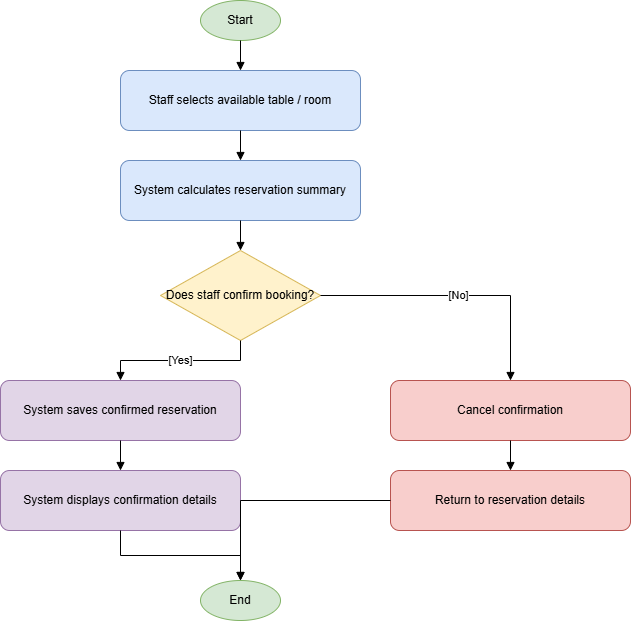

The diagram above was exported from draw.io. Its source (the exported page's mxGraphModel, read from the mxfile embedded in the PNG):
<mxGraphModel grid="1" page="1" gridSize="10" guides="1" tooltips="1" connect="1" arrows="1" fold="1" pageScale="1" pageWidth="850" pageHeight="1100" math="0" shadow="0">
  <root>
    <mxCell id="0" />
    <mxCell id="1" parent="0" />
    <mxCell id="n2" parent="1" style="ellipse;whiteSpace=wrap;html=1;fillColor=#d5e8d4;strokeColor=#82b366;" value="Start" vertex="1">
      <mxGeometry height="40" width="80" x="310" y="20" as="geometry" />
    </mxCell>
    <mxCell id="n3" parent="1" style="rounded=1;whiteSpace=wrap;html=1;fillColor=#dae8fc;strokeColor=#6c8ebf;" value="Staff selects available table / room" vertex="1">
      <mxGeometry height="60" width="240" x="230" y="90" as="geometry" />
    </mxCell>
    <mxCell id="e4" edge="1" parent="1" source="n2" style="edgeStyle=orthogonalEdgeStyle;rounded=0;orthogonalLoop=1;jettySize=auto;html=1;endArrow=block;endFill=1;" target="n3" value="">
      <mxGeometry relative="1" as="geometry" />
    </mxCell>
    <mxCell id="n5" parent="1" style="rounded=1;whiteSpace=wrap;html=1;fillColor=#dae8fc;strokeColor=#6c8ebf;" value="System calculates reservation summary" vertex="1">
      <mxGeometry height="60" width="240" x="230" y="180" as="geometry" />
    </mxCell>
    <mxCell id="e6" edge="1" parent="1" source="n3" style="edgeStyle=orthogonalEdgeStyle;rounded=0;orthogonalLoop=1;jettySize=auto;html=1;endArrow=block;endFill=1;" target="n5" value="">
      <mxGeometry relative="1" as="geometry" />
    </mxCell>
    <mxCell id="n7" parent="1" style="rhombus;whiteSpace=wrap;html=1;fillColor=#fff2cc;strokeColor=#d6b656;" value="Does staff confirm booking?" vertex="1">
      <mxGeometry height="90" width="160" x="270" y="270" as="geometry" />
    </mxCell>
    <mxCell id="e8" edge="1" parent="1" source="n5" style="edgeStyle=orthogonalEdgeStyle;rounded=0;orthogonalLoop=1;jettySize=auto;html=1;endArrow=block;endFill=1;" target="n7" value="">
      <mxGeometry relative="1" as="geometry" />
    </mxCell>
    <mxCell id="n9" parent="1" style="rounded=1;whiteSpace=wrap;html=1;fillColor=#e1d5e7;strokeColor=#9673a6;" value="System saves confirmed reservation" vertex="1">
      <mxGeometry height="60" width="240" x="110" y="400" as="geometry" />
    </mxCell>
    <mxCell id="e10" edge="1" parent="1" source="n7" style="edgeStyle=orthogonalEdgeStyle;rounded=0;orthogonalLoop=1;jettySize=auto;html=1;endArrow=block;endFill=1;" target="n9" value="[Yes]">
      <mxGeometry relative="1" as="geometry" />
    </mxCell>
    <mxCell id="n11" parent="1" style="rounded=1;whiteSpace=wrap;html=1;fillColor=#e1d5e7;strokeColor=#9673a6;" value="System displays confirmation details" vertex="1">
      <mxGeometry height="60" width="240" x="110" y="490" as="geometry" />
    </mxCell>
    <mxCell id="e12" edge="1" parent="1" source="n9" style="edgeStyle=orthogonalEdgeStyle;rounded=0;orthogonalLoop=1;jettySize=auto;html=1;endArrow=block;endFill=1;" target="n11" value="">
      <mxGeometry relative="1" as="geometry" />
    </mxCell>
    <mxCell id="n13" parent="1" style="rounded=1;whiteSpace=wrap;html=1;fillColor=#f8cecc;strokeColor=#b85450;" value="Cancel confirmation" vertex="1">
      <mxGeometry height="60" width="240" x="500" y="400" as="geometry" />
    </mxCell>
    <mxCell id="e14" edge="1" parent="1" source="n7" style="edgeStyle=orthogonalEdgeStyle;rounded=0;orthogonalLoop=1;jettySize=auto;html=1;endArrow=block;endFill=1;" target="n13" value="[No]">
      <mxGeometry relative="1" as="geometry" />
    </mxCell>
    <mxCell id="n15" parent="1" style="rounded=1;whiteSpace=wrap;html=1;fillColor=#f8cecc;strokeColor=#b85450;" value="Return to reservation details" vertex="1">
      <mxGeometry height="60" width="240" x="500" y="490" as="geometry" />
    </mxCell>
    <mxCell id="e16" edge="1" parent="1" source="n13" style="edgeStyle=orthogonalEdgeStyle;rounded=0;orthogonalLoop=1;jettySize=auto;html=1;endArrow=block;endFill=1;" target="n15" value="">
      <mxGeometry relative="1" as="geometry" />
    </mxCell>
    <mxCell id="n17" parent="1" style="ellipse;whiteSpace=wrap;html=1;fillColor=#d5e8d4;strokeColor=#82b366;" value="End" vertex="1">
      <mxGeometry height="40" width="80" x="310" y="600" as="geometry" />
    </mxCell>
    <mxCell id="e18" edge="1" parent="1" source="n11" style="edgeStyle=orthogonalEdgeStyle;rounded=0;orthogonalLoop=1;jettySize=auto;html=1;endArrow=block;endFill=1;" target="n17" value="">
      <mxGeometry relative="1" as="geometry" />
    </mxCell>
    <mxCell id="e19" edge="1" parent="1" source="n15" style="edgeStyle=orthogonalEdgeStyle;rounded=0;orthogonalLoop=1;jettySize=auto;html=1;endArrow=block;endFill=1;" target="n17" value="">
      <mxGeometry relative="1" as="geometry" />
    </mxCell>
  </root>
</mxGraphModel>